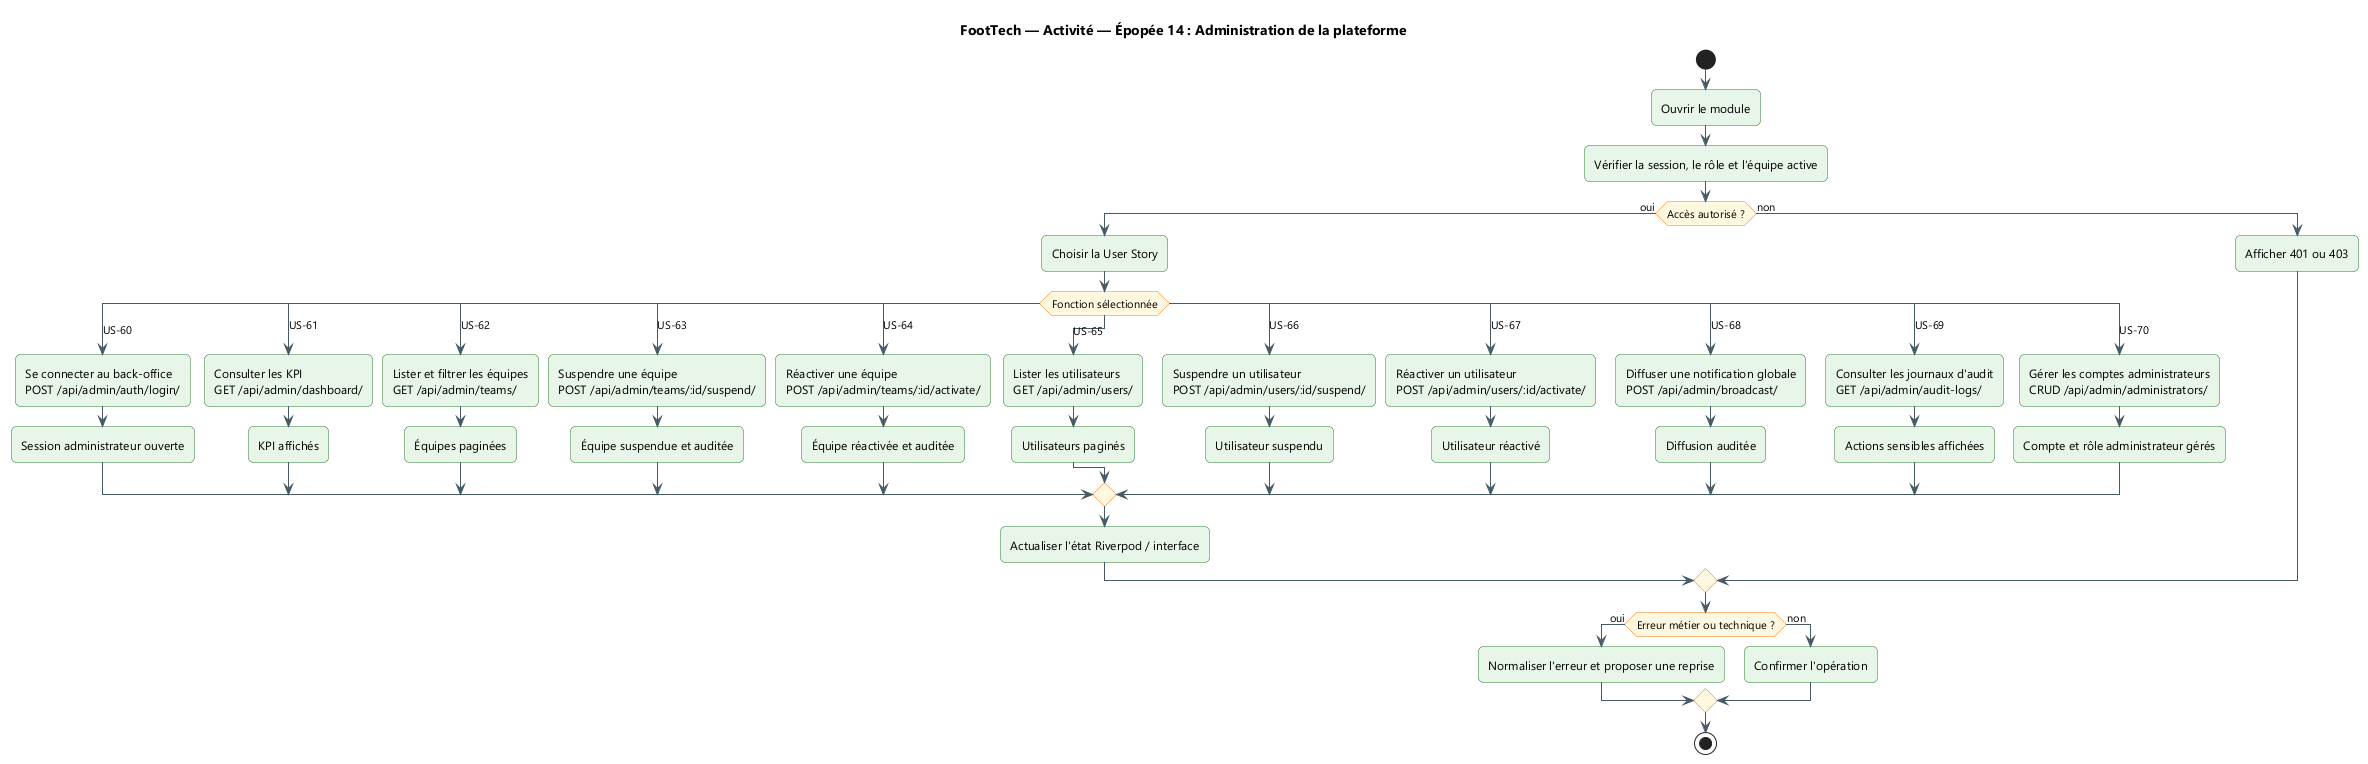

The diagram above was rendered by PlantUML. Its source (embedded in the PNG):
@startuml
title FootTech — Activité — Épopée 14 : Administration de la plateforme
skinparam backgroundColor #FFFFFF
skinparam defaultFontName "Segoe UI"
skinparam shadowing false
skinparam ArrowColor #455A64
skinparam packageStyle rectangle
skinparam roundcorner 10

skinparam ActivityBackgroundColor #E8F5E9
skinparam ActivityBorderColor #2E7D32
skinparam ActivityDiamondBackgroundColor #FFF8E1
skinparam ActivityDiamondBorderColor #F57F17
start
:Ouvrir le module;
:Vérifier la session, le rôle et l'équipe active;
if (Accès autorisé ?) then (oui)
  :Choisir la User Story;
  switch (Fonction sélectionnée)
  case (US-60)
    :Se connecter au back-office\nPOST /api/admin/auth/login/;
    :Session administrateur ouverte;
  case (US-61)
    :Consulter les KPI\nGET /api/admin/dashboard/;
    :KPI affichés;
  case (US-62)
    :Lister et filtrer les équipes\nGET /api/admin/teams/;
    :Équipes paginées;
  case (US-63)
    :Suspendre une équipe\nPOST /api/admin/teams/:id/suspend/;
    :Équipe suspendue et auditée;
  case (US-64)
    :Réactiver une équipe\nPOST /api/admin/teams/:id/activate/;
    :Équipe réactivée et auditée;
  case (US-65)
    :Lister les utilisateurs\nGET /api/admin/users/;
    :Utilisateurs paginés;
  case (US-66)
    :Suspendre un utilisateur\nPOST /api/admin/users/:id/suspend/;
    :Utilisateur suspendu;
  case (US-67)
    :Réactiver un utilisateur\nPOST /api/admin/users/:id/activate/;
    :Utilisateur réactivé;
  case (US-68)
    :Diffuser une notification globale\nPOST /api/admin/broadcast/;
    :Diffusion auditée;
  case (US-69)
    :Consulter les journaux d'audit\nGET /api/admin/audit-logs/;
    :Actions sensibles affichées;
  case (US-70)
    :Gérer les comptes administrateurs\nCRUD /api/admin/administrators/;
    :Compte et rôle administrateur gérés;
  endswitch
  :Actualiser l'état Riverpod / interface;
else (non)
  :Afficher 401 ou 403;
endif
if (Erreur métier ou technique ?) then (oui)
  :Normaliser l'erreur et proposer une reprise;
else (non)
  :Confirmer l'opération;
endif
stop
@enduml